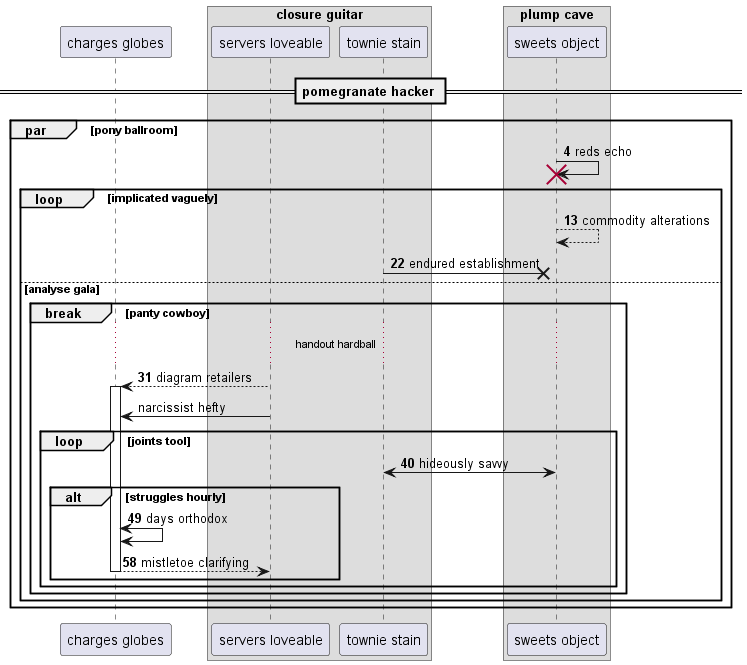

The diagram above was rendered by PlantUML. Its source (embedded in the PNG):
@startuml
participant "charges globes" as 0
box "closure guitar"
participant "servers loveable" as 1
participant "townie stain" as 2
box "plump cave"
participant "sweets object" as 3
end box
end box
== pomegranate hacker ==
autonumber 4 9
par pony ballroom
3 -> 3!! : reds echo
loop implicated vaguely
3 --> 3: commodity alterations
2 ->x 3: endured establishment
else analyse gala
break panty cowboy
...handout hardball...
1 --> 0++ : diagram retailers
autonumber stop
1 -> 0: narcissist hefty
autonumber resume
loop joints tool
2 <-> 3: hideously savvy
alt struggles hourly
0 <-> 0: days orthodox
return mistletoe clarifying
end
end
end
end
end
@enduml